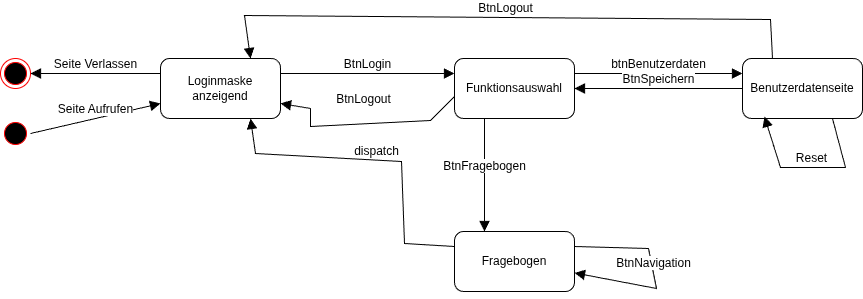

The diagram above was exported from draw.io. Its source (the exported page's mxGraphModel, read from the mxfile embedded in the PNG):
<mxGraphModel dx="2465" dy="1147" grid="0" gridSize="10" guides="1" tooltips="1" connect="1" arrows="1" fold="1" page="0" pageScale="1" pageWidth="827" pageHeight="1169" math="0" shadow="0">
  <root>
    <mxCell id="0" />
    <mxCell id="1" parent="0" />
    <mxCell id="7J93BOA20YcQXcDTXrXF-1" parent="1" style="rounded=1;whiteSpace=wrap;html=1;" value="Loginmaske&lt;br&gt;anzeigend" vertex="1">
      <mxGeometry height="60" width="120" x="-451" y="-127" as="geometry" />
    </mxCell>
    <mxCell id="7J93BOA20YcQXcDTXrXF-2" parent="1" style="ellipse;html=1;shape=endState;fillColor=#000000;strokeColor=#ff0000;" value="" vertex="1">
      <mxGeometry height="30" width="30" x="-611" y="-127" as="geometry" />
    </mxCell>
    <mxCell id="7J93BOA20YcQXcDTXrXF-3" parent="1" style="ellipse;html=1;shape=startState;fillColor=#000000;strokeColor=#ff0000;" value="" vertex="1">
      <mxGeometry height="30" width="30" x="-611" y="-67" as="geometry" />
    </mxCell>
    <mxCell id="7J93BOA20YcQXcDTXrXF-5" edge="1" parent="1" source="7J93BOA20YcQXcDTXrXF-3" style="html=1;verticalAlign=bottom;endArrow=block;curved=0;rounded=0;fontSize=12;startSize=8;endSize=8;exitX=1;exitY=0.5;exitDx=0;exitDy=0;entryX=0;entryY=0.75;entryDx=0;entryDy=0;" target="7J93BOA20YcQXcDTXrXF-1" value="Seite Aufrufen">
      <mxGeometry relative="1" width="80" as="geometry">
        <mxPoint x="161" y="201" as="sourcePoint" />
        <mxPoint x="241" y="201" as="targetPoint" />
      </mxGeometry>
    </mxCell>
    <mxCell id="7J93BOA20YcQXcDTXrXF-6" edge="1" parent="1" source="7J93BOA20YcQXcDTXrXF-1" style="html=1;verticalAlign=bottom;endArrow=block;curved=0;rounded=0;fontSize=12;startSize=8;endSize=8;exitX=0;exitY=0.25;exitDx=0;exitDy=0;entryX=1;entryY=0.5;entryDx=0;entryDy=0;" target="7J93BOA20YcQXcDTXrXF-2" value="Seite Verlassen">
      <mxGeometry relative="1" width="80" as="geometry">
        <mxPoint x="161" y="201" as="sourcePoint" />
        <mxPoint x="241" y="201" as="targetPoint" />
      </mxGeometry>
    </mxCell>
    <mxCell id="7J93BOA20YcQXcDTXrXF-7" parent="1" style="rounded=1;whiteSpace=wrap;html=1;" value="Funktionsauswahl" vertex="1">
      <mxGeometry height="60" width="120" x="-157" y="-127" as="geometry" />
    </mxCell>
    <mxCell id="7J93BOA20YcQXcDTXrXF-8" parent="1" style="rounded=1;whiteSpace=wrap;html=1;" value="Benutzerdatenseite" vertex="1">
      <mxGeometry height="60" width="120" x="131" y="-127" as="geometry" />
    </mxCell>
    <mxCell id="7J93BOA20YcQXcDTXrXF-9" parent="1" style="rounded=1;whiteSpace=wrap;html=1;" value="Fragebogen" vertex="1">
      <mxGeometry height="60" width="120" x="-157" y="46" as="geometry" />
    </mxCell>
    <mxCell id="7J93BOA20YcQXcDTXrXF-10" edge="1" parent="1" source="7J93BOA20YcQXcDTXrXF-1" style="html=1;verticalAlign=bottom;endArrow=block;curved=0;rounded=0;fontSize=12;startSize=8;endSize=8;exitX=1;exitY=0.25;exitDx=0;exitDy=0;entryX=0;entryY=0.25;entryDx=0;entryDy=0;" target="7J93BOA20YcQXcDTXrXF-7" value="BtnLogin">
      <mxGeometry relative="1" width="80" as="geometry">
        <mxPoint x="161" y="201" as="sourcePoint" />
        <mxPoint x="241" y="201" as="targetPoint" />
      </mxGeometry>
    </mxCell>
    <mxCell id="7J93BOA20YcQXcDTXrXF-11" edge="1" parent="1" source="7J93BOA20YcQXcDTXrXF-7" style="html=1;verticalAlign=bottom;endArrow=block;curved=0;rounded=0;fontSize=12;startSize=8;endSize=8;exitX=1;exitY=0.25;exitDx=0;exitDy=0;entryX=0;entryY=0.25;entryDx=0;entryDy=0;" target="7J93BOA20YcQXcDTXrXF-8" value="btnBenutzerdaten">
      <mxGeometry relative="1" width="80" as="geometry">
        <mxPoint x="161" y="201" as="sourcePoint" />
        <mxPoint x="241" y="201" as="targetPoint" />
      </mxGeometry>
    </mxCell>
    <mxCell id="7J93BOA20YcQXcDTXrXF-12" edge="1" parent="1" source="7J93BOA20YcQXcDTXrXF-7" style="html=1;verticalAlign=bottom;endArrow=block;curved=0;rounded=0;fontSize=12;startSize=8;endSize=8;exitX=0.25;exitY=1;exitDx=0;exitDy=0;entryX=0.25;entryY=0;entryDx=0;entryDy=0;" target="7J93BOA20YcQXcDTXrXF-9" value="BtnFragebogen">
      <mxGeometry relative="1" width="80" as="geometry">
        <mxPoint x="-147" y="-2" as="sourcePoint" />
        <mxPoint x="-67" y="-2" as="targetPoint" />
      </mxGeometry>
    </mxCell>
    <mxCell id="7J93BOA20YcQXcDTXrXF-13" edge="1" parent="1" source="7J93BOA20YcQXcDTXrXF-8" style="html=1;verticalAlign=bottom;endArrow=block;curved=0;rounded=0;fontSize=12;startSize=8;endSize=8;exitX=0;exitY=0.5;exitDx=0;exitDy=0;entryX=1;entryY=0.5;entryDx=0;entryDy=0;" target="7J93BOA20YcQXcDTXrXF-7" value="BtnSpeichern">
      <mxGeometry relative="1" width="80" as="geometry">
        <mxPoint x="82" y="84" as="sourcePoint" />
        <mxPoint x="162" y="84" as="targetPoint" />
      </mxGeometry>
    </mxCell>
    <mxCell id="7J93BOA20YcQXcDTXrXF-15" edge="1" parent="1" source="7J93BOA20YcQXcDTXrXF-8" style="html=1;verticalAlign=bottom;endArrow=block;curved=0;rounded=0;fontSize=12;startSize=8;endSize=8;exitX=0.75;exitY=1;exitDx=0;exitDy=0;entryX=0.183;entryY=0.967;entryDx=0;entryDy=0;entryPerimeter=0;" target="7J93BOA20YcQXcDTXrXF-8" value="Reset">
      <mxGeometry relative="1" width="80" as="geometry">
        <Array as="points">
          <mxPoint x="234" y="-18" />
          <mxPoint x="169" y="-18" />
        </Array>
        <mxPoint x="161" y="201" as="sourcePoint" />
        <mxPoint x="175" y="98" as="targetPoint" />
      </mxGeometry>
    </mxCell>
    <mxCell id="7J93BOA20YcQXcDTXrXF-16" edge="1" parent="1" source="7J93BOA20YcQXcDTXrXF-7" style="html=1;verticalAlign=bottom;endArrow=block;curved=0;rounded=0;fontSize=12;startSize=8;endSize=8;exitX=0;exitY=0.633;exitDx=0;exitDy=0;exitPerimeter=0;entryX=1;entryY=0.75;entryDx=0;entryDy=0;" target="7J93BOA20YcQXcDTXrXF-1" value="BtnLogout&lt;div&gt;&lt;br&gt;&lt;/div&gt;">
      <mxGeometry relative="1" width="80" as="geometry">
        <Array as="points">
          <mxPoint x="-181" y="-65" />
          <mxPoint x="-301" y="-59" />
          <mxPoint x="-301" y="-77" />
        </Array>
        <mxPoint x="-255" y="5" as="sourcePoint" />
        <mxPoint x="-175" y="5" as="targetPoint" />
      </mxGeometry>
    </mxCell>
    <mxCell id="7J93BOA20YcQXcDTXrXF-17" edge="1" parent="1" source="7J93BOA20YcQXcDTXrXF-8" style="html=1;verticalAlign=bottom;endArrow=block;curved=0;rounded=0;fontSize=12;startSize=8;endSize=8;exitX=0.25;exitY=0;exitDx=0;exitDy=0;entryX=0.75;entryY=0;entryDx=0;entryDy=0;" target="7J93BOA20YcQXcDTXrXF-1" value="BtnLogout">
      <mxGeometry relative="1" width="80" as="geometry">
        <Array as="points">
          <mxPoint x="159" y="-166" />
          <mxPoint x="-367" y="-170" />
        </Array>
        <mxPoint x="161" y="201" as="sourcePoint" />
        <mxPoint x="241" y="201" as="targetPoint" />
      </mxGeometry>
    </mxCell>
    <mxCell id="7J93BOA20YcQXcDTXrXF-18" edge="1" parent="1" source="7J93BOA20YcQXcDTXrXF-9" style="html=1;verticalAlign=bottom;endArrow=block;curved=0;rounded=0;fontSize=12;startSize=8;endSize=8;exitX=1;exitY=0.25;exitDx=0;exitDy=0;" target="7J93BOA20YcQXcDTXrXF-9" value="BtnNavigation">
      <mxGeometry relative="1" width="80" as="geometry">
        <Array as="points">
          <mxPoint x="37" y="63" />
          <mxPoint x="45" y="103" />
        </Array>
        <mxPoint x="161" y="201" as="sourcePoint" />
        <mxPoint x="241" y="201" as="targetPoint" />
      </mxGeometry>
    </mxCell>
    <mxCell id="7J93BOA20YcQXcDTXrXF-19" edge="1" parent="1" source="7J93BOA20YcQXcDTXrXF-9" style="html=1;verticalAlign=bottom;endArrow=block;curved=0;rounded=0;fontSize=12;startSize=8;endSize=8;exitX=0;exitY=0.25;exitDx=0;exitDy=0;entryX=0.75;entryY=1;entryDx=0;entryDy=0;" target="7J93BOA20YcQXcDTXrXF-1" value="dispatch">
      <mxGeometry relative="1" width="80" as="geometry">
        <Array as="points">
          <mxPoint x="-207" y="58" />
          <mxPoint x="-210" y="-24" />
          <mxPoint x="-356" y="-32" />
        </Array>
        <mxPoint x="161" y="201" as="sourcePoint" />
        <mxPoint x="241" y="201" as="targetPoint" />
      </mxGeometry>
    </mxCell>
  </root>
</mxGraphModel>